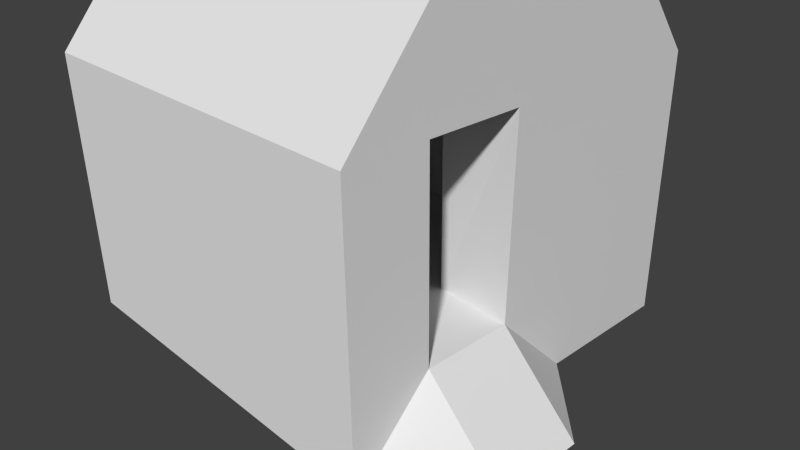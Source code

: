 # Source: SimpleHouse.blend  (saved by Blender 2.70.0; exported with 4.5.12 LTS)
import bpy
from mathutils import Matrix  # noqa: F401  (used for matrix-valued properties, if any)

bpy.ops.wm.read_factory_settings(use_empty=True)
scene = bpy.context.scene
scene.name = 'Scene'

# ---- collections
col_collection_1 = bpy.data.collections.new('Collection 1'); scene.collection.children.link(col_collection_1)

# ---- materials (node trees are filled in below, after node groups)
mat_material = bpy.data.materials.new('Material')
mat_material.alpha_threshold = 0.0
mat_material.use_transparent_shadow = False
mat_material.roughness = 0.5
mat_material.line_color = (0.0, 0.0, 0.0, 1.0)

# ---- material node trees

# ---- world
world_world = bpy.data.worlds.new('World'); scene.world = world_world
world_world.color = (0.05088, 0.05088, 0.05088)
world_world.use_sun_shadow = False
world_world.sun_shadow_jitter_overblur = 0.0
world_world.cycles.sampling_method = 'MANUAL'
world_world.cycles.sample_map_resolution = 256

# ---- cameras
cam_camera = bpy.data.cameras.new('Camera')
cam_camera.clip_end = 100.0
cam_camera.lens = 35.0
cam_camera.sensor_width = 32.0
cam_camera.sensor_height = 18.0
cam_camera.ortho_scale = 7.314
cam_camera.dof.focus_distance = 0.0
cam_camera.dof.aperture_fstop = 128.0

# ---- meshes
me_simplehouse_main = bpy.data.meshes.new('SimpleHouse_main')
me_simplehouse_main.from_pydata([(2.5, -0.75, 1.5), (1.5, -0.75, 2.5), (2.5, 0.25, 1.5), (2.5, 0.25, 2.5), (1.5, 0.25, 2.5), (1.5, 0.25, 1.5), (2.5, -0.75, 0.3), (2.5, 0.25, 0.3597), (1.5, 0.25, 0.3), (2.5, -0.75, -1.5), (2.5, 0.25, -1.5), (1.5, 0.25, -1.5), (-1.5, -0.75, 2.5), (-1.5, 0.25, 2.5), (-1.5, 0.25, 1.5), (-2.5, -0.75, 2.5), (-2.5, -0.75, 1.5), (-2.5, 0.25, 2.5), (-2.5, 0.25, 1.5), (2.5, -0.75, -2.5), (1.5, -0.75, -2.5), (2.5, 0.25, -2.5), (1.5, 0.25, -2.5), (-1.5, 0.25, -1.5), (-1.5, -0.75, -2.5), (-1.5, 0.25, -2.5), (-2.5, -0.75, -1.5), (-2.5, 0.25, -1.5), (-2.5, -0.75, -2.5), (-2.5, 0.25, -2.5), (2.5, 2.65, 2.5), (1.5, 2.65, 2.5), (2.5, 2.65, 1.5), (1.5, 2.65, 1.5), (2.5, 2.65, 0.3), (1.5, 2.65, 0.3), (2.5, 2.65, -1.5), (1.5, 2.65, -1.5), (-1.5, 2.65, 2.5), (-1.5, 2.65, 1.5), (-2.5, 2.65, 2.5), (-2.5, 2.65, 1.5), (2.5, 2.65, -2.5), (1.5, 2.65, -2.5), (-1.5, 2.65, -1.5), (-1.5, 2.65, -2.5), (-2.5, 2.65, -1.5), (-2.5, 2.65, -2.5), (3.5, -0.75, 1.5), (3.5, -0.75, 0.3597), (2.5, -0.75, -0.6403), (2.5, -0.75, 2.5)], [], [(7, 10, 36, 34), (10, 21, 42, 36), (5, 2, 7, 8), (14, 23, 44, 39), (50, 7, 49), (29, 27, 46, 47), (7, 6, 9, 10), (17, 13, 38, 40), (1, 4, 13, 12), (15, 17, 18, 16), (31, 33, 39, 38), (12, 13, 17, 15), (21, 19, 20, 22), (10, 9, 19, 21), (2, 5, 33, 32), (22, 20, 24, 25), (26, 27, 29, 28), (5, 14, 39, 33), (25, 24, 28, 29), (32, 33, 31, 30), (27, 26, 16, 18), (11, 8, 35, 37), (35, 34, 36, 37), (37, 36, 42, 43), (38, 39, 41, 40), (37, 43, 45, 44), (44, 45, 47, 46), (44, 46, 41, 39), (21, 22, 43, 42), (23, 11, 37, 44), (27, 18, 41, 46), (25, 29, 47, 45), (4, 3, 30, 31), (13, 4, 31, 38), (3, 2, 32, 30), (18, 17, 40, 41), (8, 7, 34, 35), (22, 25, 45, 43), (11, 23, 8), (23, 14, 8), (8, 14, 5), (7, 2, 48, 49), (2, 0, 51), (0, 2, 3, 51), (51, 3, 4, 1), (2, 51, 48)])
_uv = me_simplehouse_main.uv_layers.new(name='UVMap')
_uv.uv.foreach_set('vector', [0.3594, 0.6758, 0.6445, 0.6758, 0.6445, 1.0, 0.3594, 1.0, 0.6445, 0.6758, 0.8047, 0.6758, 0.8047, 1.0, 0.6445, 1.0, 0.7969, 0.207, 0.7969, 0.1328, 0.875, 0.1328, 0.875, 0.207, 0.003906, 0.4453, 0.3047, 0.4453, 0.3047, 0.6445, 0.003906, 0.6445, 0.7773, 0.4336, 0.8164, 0.5039, 0.7383, 0.5039, 0.003906, 0.6758, 0.1641, 0.6758, 0.1641, 0.9961, 0.003906, 0.9961, 0.9961, 0.7539, 0.9336, 0.7539, 0.9336, 0.6484, 0.9961, 0.6484, 0.003906, 0.6758, 0.1641, 0.6758, 0.1641, 0.9961, 0.003906, 0.9961, 0.9336, 0.6445, 0.9961, 0.6445, 0.9961, 0.8242, 0.9336, 0.8242, 0.9336, 0.5859, 0.9961, 0.5859, 0.9961, 0.6445, 0.9336, 0.6445, 0.9961, 0.9609, 0.9961, 0.9961, 0.8945, 0.9961, 0.8945, 0.9609, 0.9336, 0.8242, 0.9961, 0.8242, 0.9961, 0.8867, 0.9336, 0.8867, 0.9961, 0.8867, 0.9336, 0.8867, 0.9336, 0.8281, 0.9961, 0.8281, 0.9961, 0.6484, 0.9336, 0.6484, 0.9336, 0.5859, 0.9961, 0.5859, 0.2031, 0.4453, 0.3047, 0.4453, 0.3047, 0.6445, 0.2031, 0.6445, 0.9961, 0.8281, 0.9336, 0.8281, 0.9336, 0.6484, 0.9961, 0.6484, 0.9336, 0.8242, 0.9961, 0.8242, 0.9961, 0.8867, 0.9336, 0.8867, 0.003906, 0.4453, 0.3047, 0.4453, 0.3047, 0.6445, 0.003906, 0.6445, 0.9961, 0.6484, 0.9336, 0.6484, 0.9336, 0.5859, 0.9961, 0.5859, 0.8945, 0.9961, 0.8945, 0.8945, 0.9961, 0.8945, 0.9961, 0.9961, 0.9961, 0.8242, 0.9336, 0.8242, 0.9336, 0.6445, 0.9961, 0.6445, 0.003906, 0.4453, 0.1836, 0.4453, 0.1836, 0.6445, 0.003906, 0.6445, 0.9961, 0.9414, 0.9961, 0.9961, 0.8945, 0.9961, 0.8945, 0.9414, 0.9961, 0.9961, 0.8945, 0.9961, 0.8945, 0.8945, 0.9961, 0.8945, 0.9961, 0.9961, 0.8945, 0.9961, 0.8945, 0.8945, 0.9961, 0.8945, 0.9961, 0.9609, 0.9961, 0.9961, 0.8945, 0.9961, 0.8945, 0.9609, 0.9961, 0.9961, 0.8945, 0.9961, 0.8945, 0.8945, 0.9961, 0.8945, 0.9609, 0.8945, 0.9961, 0.8945, 0.9961, 0.9961, 0.9609, 0.9961, 0.003906, 0.6758, 0.1641, 0.6758, 0.1641, 0.9961, 0.003906, 0.9961, 0.003906, 0.4453, 0.3047, 0.4453, 0.3047, 0.6445, 0.003906, 0.6445, 0.1641, 0.6758, 0.6406, 0.6758, 0.6406, 0.9961, 0.1641, 0.9961, 0.6406, 0.6758, 0.8008, 0.6758, 0.8008, 0.9961, 0.6406, 0.9961, 0.6406, 0.6758, 0.8008, 0.6758, 0.8008, 0.9961, 0.6406, 0.9961, 0.1641, 0.6758, 0.6406, 0.6758, 0.6406, 0.9961, 0.1641, 0.9961, 0.003906, 0.6758, 0.1641, 0.6758, 0.1641, 0.9961, 0.003906, 0.9961, 0.6406, 0.6758, 0.8047, 0.6758, 0.8047, 0.9961, 0.6406, 0.9961, 0.2031, 0.4453, 0.3047, 0.4453, 0.3047, 0.6445, 0.2031, 0.6445, 0.1641, 0.6758, 0.6406, 0.6758, 0.6406, 0.9961, 0.1641, 0.9961, 0.9961, 0.003906, 0.9961, 0.207, 0.875, 0.003906, 0.9961, 0.207, 0.7969, 0.207, 0.875, 0.003906, 0.875, 0.003906, 0.7969, 0.207, 0.7969, 0.003906, 0.8164, 0.5039, 0.8164, 0.5664, 0.7383, 0.5664, 0.7383, 0.5039, 0.9961, 0.8281, 0.9336, 0.8281, 0.9961, 0.8281, 0.9336, 0.8281, 0.9961, 0.8281, 0.9961, 0.8867, 0.9336, 0.8867, 0.9336, 0.5859, 0.9961, 0.5859, 0.9961, 0.6445, 0.9336, 0.6445, 0.8164, 0.5664, 0.7773, 0.6367, 0.7383, 0.5664])
me_simplehouse_main.materials.append(mat_material)
me_simplehouse_main.use_remesh_preserve_volume = False
me_simplehouse_main.use_remesh_preserve_attributes = False
me_simplehouse_main.use_mirror_vertex_groups = False
me_simplehouse_main.use_paint_bone_selection = False
me_simplehouse_main.use_paint_mask = True
me_simplehouse_main.update()
me_simplehouse_roof = bpy.data.meshes.new('SimpleHouse_roof')
me_simplehouse_roof.from_pydata([(-2.5, -1.5, -2.5), (2.5, -1.5, -2.5), (2.5, 1.5, 0.0), (-2.5, -1.5, 2.5), (2.5, -1.5, 2.5), (-2.5, 1.5, 0.0)], [], [(5, 2, 1, 0), (3, 4, 2, 5), (1, 2, 4), (0, 3, 5)])
_uv = me_simplehouse_roof.uv_layers.new(name='UVMap')
_uv.uv.foreach_set('vector', [0.7891, 0.3945, 0.2891, 0.3945, 0.2891, 0.003906, 0.7891, 0.003906, 0.7891, 0.003906, 0.2891, 0.003906, 0.2891, 0.3945, 0.7891, 0.3945, 0.8477, 0.3438, 0.9961, 0.4688, 0.8477, 0.5938, 0.8477, 0.5938, 0.8477, 0.3438, 0.9961, 0.4688])
me_simplehouse_roof.use_remesh_preserve_volume = False
me_simplehouse_roof.use_remesh_preserve_attributes = False
me_simplehouse_roof.use_mirror_vertex_groups = False
me_simplehouse_roof.use_paint_bone_selection = False
me_simplehouse_roof.use_paint_mask = True
me_simplehouse_roof.update()

# ---- objects
ob_simple_house = bpy.data.objects.new('Simple House', me_simplehouse_main)
ob_roof = bpy.data.objects.new('Roof', me_simplehouse_roof)
ob_camera = bpy.data.objects.new('Camera', cam_camera)

# ---- transforms, parenting, visibility, modifiers, constraints
ob_simple_house.location = (0.0, 0.0, 0.0)
ob_simple_house.rotation_euler = (1.571, 0.0, 0.0)
ob_simple_house.lock_rotations_4d = False
ob_simple_house.empty_display_type = 'ARROWS'
ob_simple_house.lineart.crease_threshold = 0.0
ob_roof.parent = ob_simple_house
ob_roof.location = (0.0, 4.15, -2.195e-07)
ob_roof.lineart.crease_threshold = 0.0
ob_camera.location = (7.481, -6.508, 5.344)
ob_camera.rotation_euler = (1.109, 0.01082, 0.8149)
ob_camera.lock_rotations_4d = False
ob_camera.empty_display_type = 'ARROWS'
ob_camera.color = (0.0, 0.0, 0.0, 0.0)
ob_camera.display_type = 'WIRE'
ob_camera.lineart.crease_threshold = 0.0

# ---- collection membership
col_collection_1.objects.link(ob_simple_house)
col_collection_1.objects.link(ob_roof)
col_collection_1.objects.link(ob_camera)

# ---- scene / render settings (as saved in the file)
scene.camera = ob_camera
scene.frame_start = 1; scene.frame_end = 250; scene.frame_set(1)
scene.render.engine = 'BLENDER_EEVEE_NEXT'
scene.render.resolution_percentage = 50
scene.render.dither_intensity = 0.0
scene.cycles.use_denoising = False
scene.cycles.samples = 10
scene.cycles.sampling_pattern = 'TABULATED_SOBOL'
scene.cycles.light_sampling_threshold = 0.0
scene.cycles.use_adaptive_sampling = False
scene.cycles.use_light_tree = False
scene.cycles.blur_glossy = 0.0
scene.cycles.volume_bounces = 1
scene.cycles.pixel_filter_type = 'GAUSSIAN'
scene.cycles.sample_clamp_indirect = 0.0
scene.view_settings.view_transform = 'Standard'
bpy.context.view_layer.update()

# ---- added for rendering (the .blend has no usable light): sun
light_auto_sun = bpy.data.lights.new('AutoSun', 'SUN')
light_auto_sun.energy = 3.0
light_auto_sun.angle = 0.0523599
ob_auto_sun = bpy.data.objects.new('AutoSun', light_auto_sun)
scene.collection.objects.link(ob_auto_sun)
ob_auto_sun.rotation_euler = (0.872665, 0.174533, 0.523599)
bpy.context.view_layer.update()
